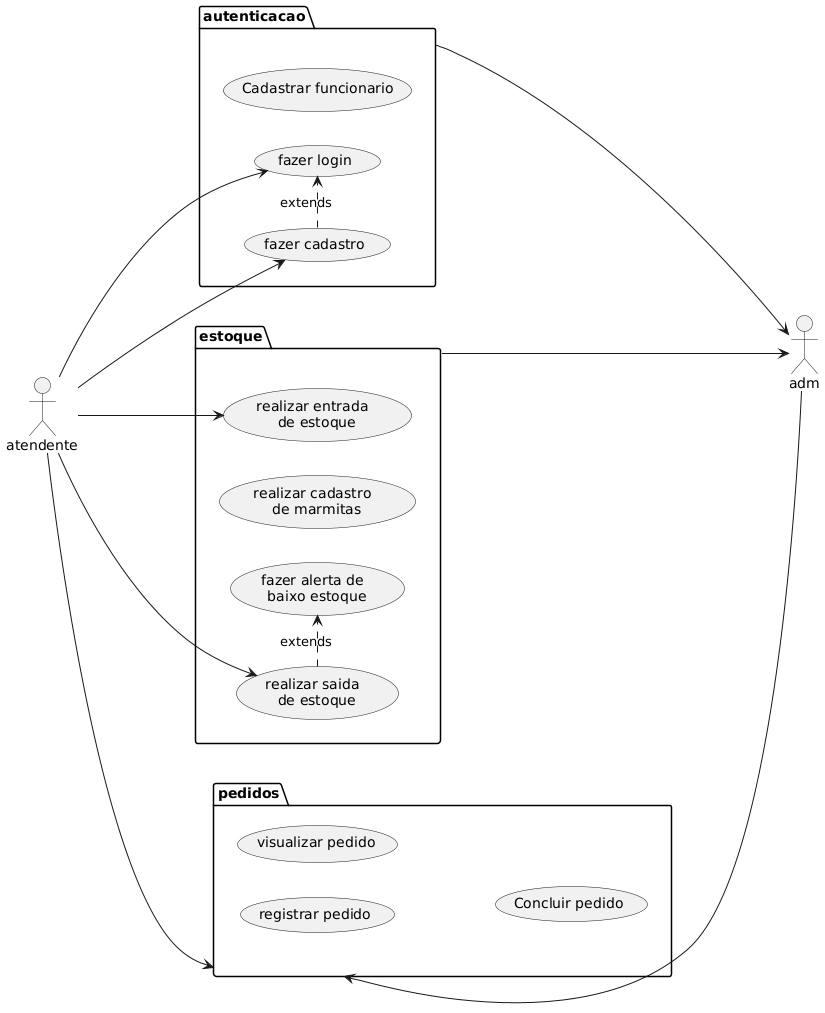

The diagram above was rendered by PlantUML. Its source (embedded in the PNG):
@startuml
left to right direction

   package autenticacao {
   usecase "fazer cadastro" as caso1
   usecase "fazer login" as caso2 
   usecase "Cadastrar funcionario"
}

   package estoque {
   usecase "realizar cadastro \n de marmitas" as caso3
   usecase "realizar entrada \n de estoque" as caso4
   usecase "realizar saida \n de estoque" as caso5
   usecase "fazer alerta de \n baixo estoque" as caso6
}

   package pedidos {
   usecase "registrar pedido" as caso8
   usecase "visualizar pedido" as caso10
   usecase "Concluir pedido" as caso9
  
   
}

  
   actor atendente as A
   actor adm 
   


   A ---> (caso1)
   A ---> (caso2) 
   A ---> (caso4)
   A ---> (caso5)
   A ---> pedidos 
   

   autenticacao --> adm
   estoque --> adm
   pedidos <---down- adm
   

(caso5) .> (caso6) : extends
(caso1) .> (caso2) : extends
@enduml